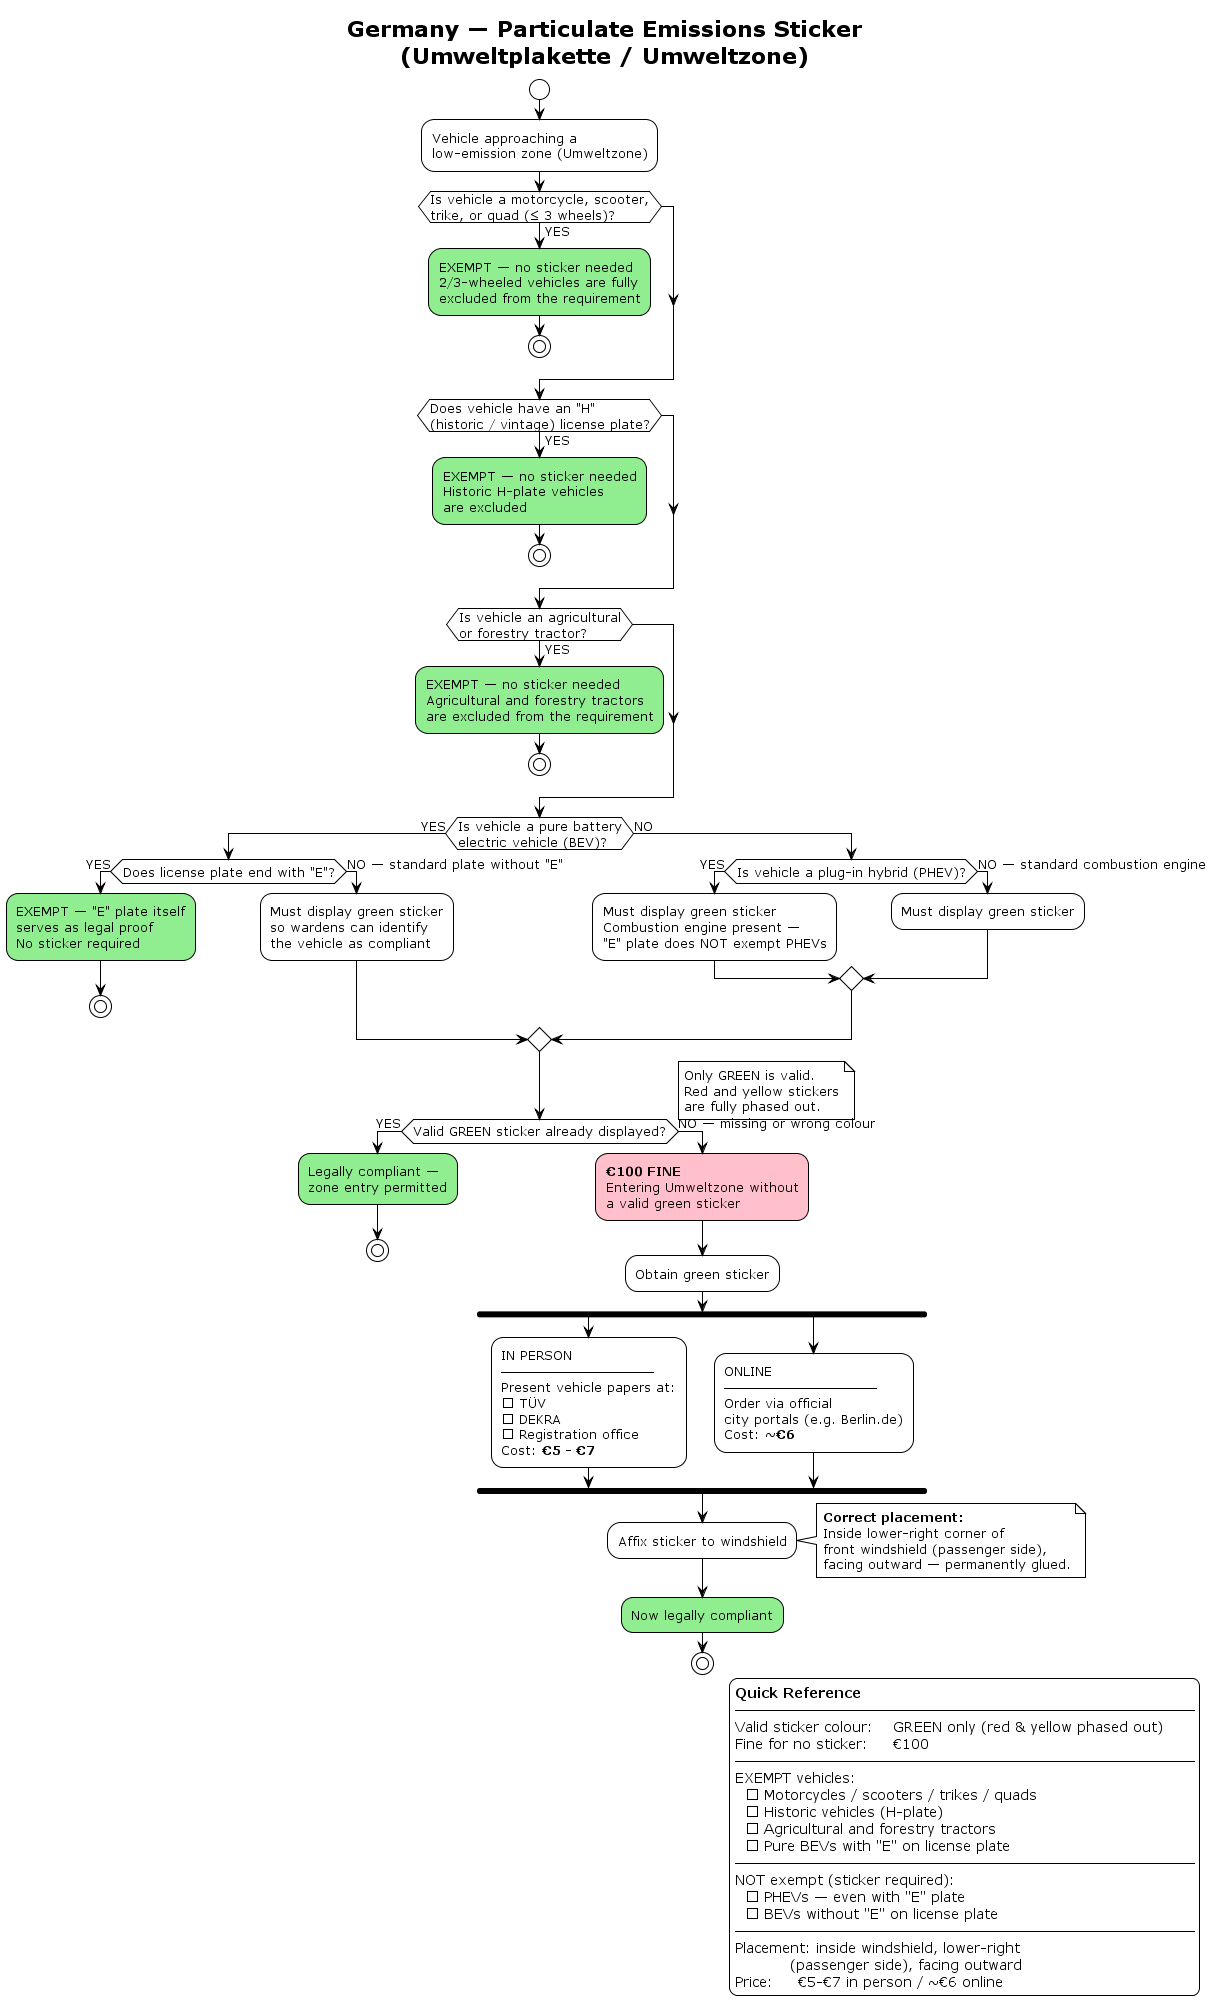

The diagram above was rendered by PlantUML. Its source (embedded in the PNG):
@startuml Germany_Umweltplakette
!theme plain
skinparam defaultFontSize 13

title Germany — Particulate Emissions Sticker\n(Umweltplakette / Umweltzone)

start

:Vehicle approaching a\nlow-emission zone (Umweltzone);

if (Is vehicle a motorcycle, scooter,\ntrike, or quad (≤ 3 wheels)?) then (YES)
  #LightGreen:EXEMPT — no sticker needed\n2/3-wheeled vehicles are fully\nexcluded from the requirement;
  stop
endif

if (Does vehicle have an "H"\n(historic / vintage) license plate?) then (YES)
  #LightGreen:EXEMPT — no sticker needed\nHistoric H-plate vehicles\nare excluded;
  stop
endif

if (Is vehicle an agricultural\nor forestry tractor?) then (YES)
  #LightGreen:EXEMPT — no sticker needed\nAgricultural and forestry tractors\nare excluded from the requirement;
  stop
endif

if (Is vehicle a pure battery\nelectric vehicle (BEV)?) then (YES)
  if (Does license plate end with "E"?) then (YES)
    #LightGreen:EXEMPT — "E" plate itself\nserves as legal proof\nNo sticker required;
    stop
  else (NO — standard plate without "E")
    :Must display green sticker\nso wardens can identify\nthe vehicle as compliant;
  endif
else (NO)
  if (Is vehicle a plug-in hybrid (PHEV)?) then (YES)
    :Must display green sticker\nCombustion engine present —\n"E" plate does NOT exempt PHEVs;
  else (NO — standard combustion engine)
    :Must display green sticker;
  endif
endif

if (Valid GREEN sticker already displayed?) then (YES)
  note right
    Only GREEN is valid.
    Red and yellow stickers
    are fully phased out.
  end note
  #LightGreen:Legally compliant —\nzone entry permitted;
  stop
else (NO — missing or wrong colour)
  #Pink:**€100 FINE**
  Entering Umweltzone without
  a valid green sticker;

  :Obtain green sticker;

  fork
    :IN PERSON
    ─────────────────
    Present vehicle papers at:
    ▸ TÜV
    ▸ DEKRA
    ▸ Registration office
    Cost: **€5 - €7**;
  fork again
    :ONLINE
    ─────────────────
    Order via official
    city portals (e.g. Berlin.de)
    Cost: **~€6**;
  end fork

  :Affix sticker to windshield;

  note right
    **Correct placement:**
    Inside lower-right corner of
    front windshield (passenger side),
    facing outward — permanently glued.
  end note

  #LightGreen:Now legally compliant;
  stop
endif

legend right
  **Quick Reference**
  ──────────────────────────────────────────────
  Valid sticker colour:    GREEN only (red & yellow phased out)
  Fine for no sticker:     €100
  ──────────────────────────────────────────────
  EXEMPT vehicles:
    ▸ Motorcycles / scooters / trikes / quads
    ▸ Historic vehicles (H-plate)
    ▸ Agricultural and forestry tractors
    ▸ Pure BEVs with "E" on license plate
  ──────────────────────────────────────────────
  NOT exempt (sticker required):
    ▸ PHEVs — even with "E" plate
    ▸ BEVs without "E" on license plate
  ──────────────────────────────────────────────
  Placement: inside windshield, lower-right
             (passenger side), facing outward
  Price:     €5-€7 in person / ~€6 online
endlegend

@enduml